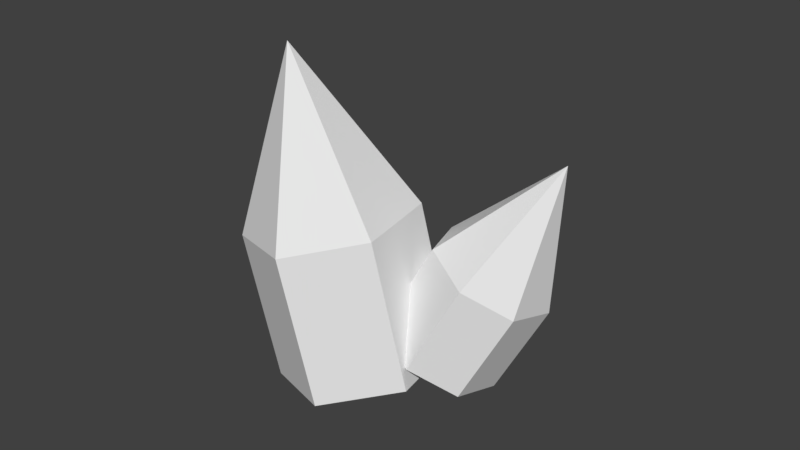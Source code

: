 # Source: crystal03.blend  (saved by Blender 2.82.7; exported with 4.5.12 LTS)
import bpy
from mathutils import Matrix  # noqa: F401  (used for matrix-valued properties, if any)

bpy.ops.wm.read_factory_settings(use_empty=True)
scene = bpy.context.scene
scene.name = 'Scene'

# ---- collections
col_collection_1 = bpy.data.collections.new('Collection 1'); scene.collection.children.link(col_collection_1)

# ---- world
world_world = bpy.data.worlds.new('World'); scene.world = world_world
world_world.color = (0.05088, 0.05088, 0.05088)
world_world.use_sun_shadow = False
world_world.sun_shadow_jitter_overblur = 0.0
world_world.cycles.sampling_method = 'MANUAL'

# ---- meshes
me_cone_003 = bpy.data.meshes.new('Cone.003')
me_cone_003.from_pydata([(-1.015, 0.7237, -2.137), (-1.015, -0.2763, -0.1369), (-0.1489, 0.2237, -2.137), (-0.1489, -0.7763, -2.137), (-1.015, -1.276, -2.137), (-1.881, -0.7763, -2.137), (-1.881, 0.2237, -2.137), (-1.015, 0.7237, -3.892), (-0.1489, 0.2237, -3.892), (-0.1489, -0.7763, -3.892), (-1.015, -1.276, -3.892), (-1.881, -0.7763, -3.892), (-1.881, 0.2237, -3.892), (1.134, 0.269, -3.381), (1.538, 0.4308, -1.772), (1.041, -0.3168, -3.176), (0.6095, -0.5263, -2.772), (0.1641, -0.2017, -2.472), (0.04014, 0.4125, -2.503), (0.331, 0.8538, -2.841), (0.8176, 0.7899, -3.231), (0.4001, 0.077, -4.263), (0.3075, -0.5088, -4.058), (-0.124, -0.7182, -3.654), (-0.5694, -0.3937, -3.354), (-0.6933, 0.2205, -3.385), (-0.4025, 0.6618, -3.723), (0.08417, 0.598, -4.113)], [], [(0, 1, 2), (2, 1, 3), (3, 1, 4), (4, 1, 5), (5, 1, 6), (6, 1, 0), (5, 6, 12, 11), (4, 5, 11, 10), (3, 4, 10, 9), (2, 3, 9, 8), (6, 0, 7, 12), (0, 2, 8, 7), (13, 14, 15), (15, 14, 16), (16, 14, 17), (17, 14, 18), (18, 14, 19), (19, 14, 20), (20, 14, 13), (19, 20, 27, 26), (18, 19, 26, 25), (17, 18, 25, 24), (16, 17, 24, 23), (15, 16, 23, 22), (20, 13, 21, 27), (13, 15, 22, 21)])
me_cone_003.use_remesh_preserve_volume = False
me_cone_003.use_remesh_preserve_attributes = False
me_cone_003.use_mirror_vertex_groups = False
me_cone_003.update()

# ---- objects
ob_crystal03 = bpy.data.objects.new('Crystal03', me_cone_003)

# ---- transforms, parenting, visibility, modifiers, constraints
ob_crystal03.location = (0.0, 0.0, 0.0)
ob_crystal03.rotation_euler = (0.03011, -0.2201, 0.1396)
ob_crystal03.scale = (0.8209, 0.8209, 0.8209)
ob_crystal03.lineart.crease_threshold = 0.0

# ---- collection membership
col_collection_1.objects.link(ob_crystal03)

# ---- scene / render settings (as saved in the file)
scene.frame_start = 1; scene.frame_end = 250; scene.frame_set(1)
scene.render.engine = 'BLENDER_EEVEE_NEXT'
scene.render.resolution_percentage = 50
scene.render.dither_intensity = 0.0
scene.cycles.use_denoising = False
scene.cycles.samples = 128
scene.cycles.sampling_pattern = 'TABULATED_SOBOL'
scene.cycles.use_adaptive_sampling = False
scene.cycles.use_light_tree = False
scene.cycles.blur_glossy = 0.0
scene.cycles.sample_clamp_indirect = 0.0
scene.view_settings.view_transform = 'Standard'
bpy.context.view_layer.update()

# ---- added for rendering (the .blend has no active camera and no usable light): camera, sun
cam_auto = bpy.data.cameras.new('AutoCamera')
cam_auto.lens = 50.0
cam_auto.sensor_width = 36.0
cam_auto.clip_end = 1000.0
ob_auto_camera = bpy.data.objects.new('AutoCamera', cam_auto)
scene.collection.objects.link(ob_auto_camera)
ob_auto_camera.location = (5.72044, -6.62004, 2.56141)
ob_auto_camera.rotation_euler = (1.09748, -7.21219e-08, 0.694738)
scene.camera = ob_auto_camera
light_auto_sun = bpy.data.lights.new('AutoSun', 'SUN')
light_auto_sun.energy = 3.0
light_auto_sun.angle = 0.0523599
ob_auto_sun = bpy.data.objects.new('AutoSun', light_auto_sun)
scene.collection.objects.link(ob_auto_sun)
ob_auto_sun.rotation_euler = (0.872665, 0.174533, 0.523599)
bpy.context.view_layer.update()
